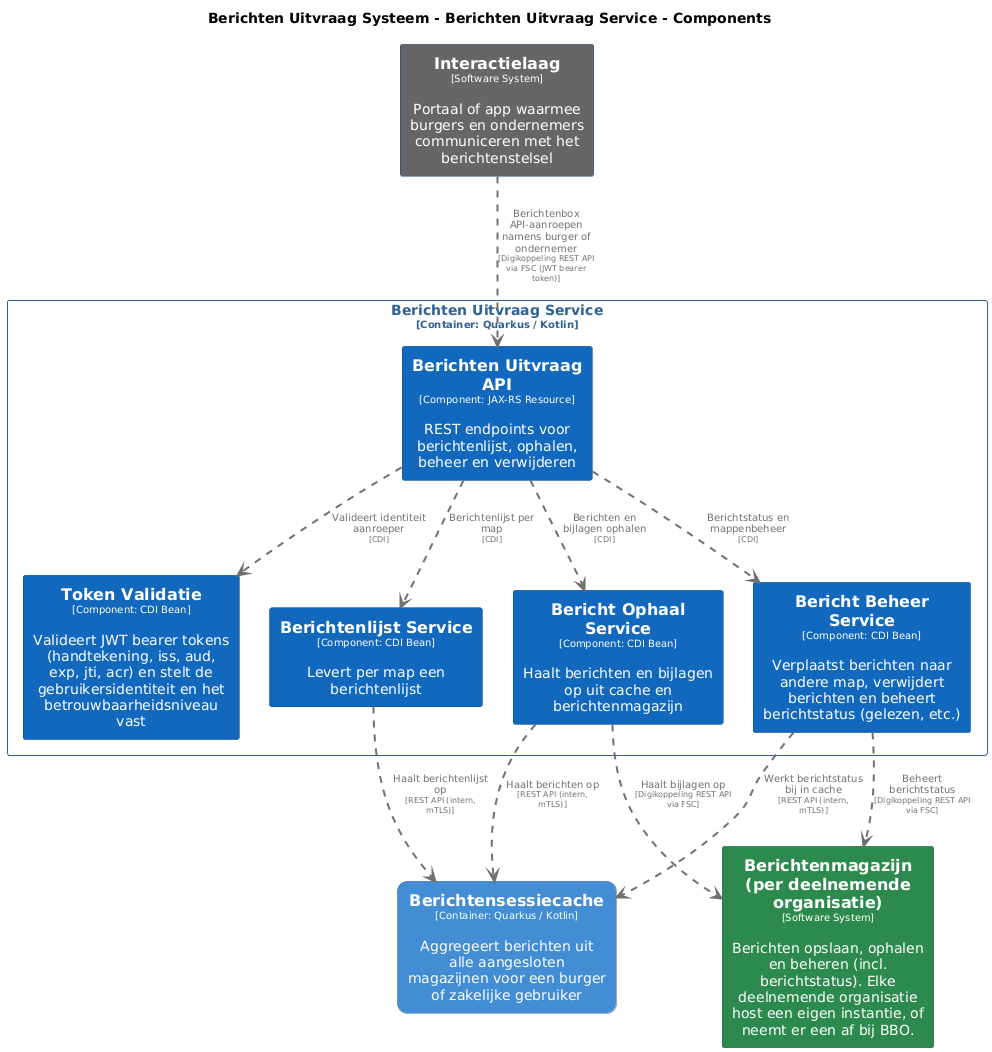

The diagram above was rendered by PlantUML. Its source (embedded in the PNG):
@startuml
set separator none
title Berichten Uitvraag Systeem - Berichten Uitvraag Service - Components

top to bottom direction
skinparam ranksep 60
skinparam nodesep 30

skinparam {
  arrowFontSize 10
  defaultTextAlignment center
  wrapWidth 200
  maxMessageSize 100
}

hide stereotype

skinparam rectangle<<BerichtenUitvraagSysteem.BerichtenUitvraagService.BerichtBeheerService>> {
  BackgroundColor #1168bd
  FontColor #ffffff
  BorderColor #0b4884
  shadowing false
}
skinparam rectangle<<BerichtenUitvraagSysteem.BerichtenUitvraagService.BerichtOphaalService>> {
  BackgroundColor #1168bd
  FontColor #ffffff
  BorderColor #0b4884
  shadowing false
}
skinparam rectangle<<BerichtenUitvraagSysteem.BerichtenUitvraagService.BerichtenUitvraagAPI>> {
  BackgroundColor #1168bd
  FontColor #ffffff
  BorderColor #0b4884
  shadowing false
}
skinparam rectangle<<BerichtenUitvraagSysteem.BerichtenUitvraagService.BerichtenlijstService>> {
  BackgroundColor #1168bd
  FontColor #ffffff
  BorderColor #0b4884
  shadowing false
}
skinparam rectangle<<Berichtenmagazijnperdeelnemendeorganisatie>> {
  BackgroundColor #2d8a4e
  FontColor #ffffff
  BorderColor #1e6b38
  shadowing false
}
skinparam rectangle<<BerichtenUitvraagSysteem.Berichtensessiecache>> {
  BackgroundColor #438dd5
  FontColor #ffffff
  BorderColor #2e6295
  roundCorner 20
  shadowing false
}
skinparam rectangle<<Interactielaag>> {
  BackgroundColor #666666
  FontColor #ffffff
  BorderColor #0b4884
  shadowing false
}
skinparam rectangle<<BerichtenUitvraagSysteem.BerichtenUitvraagService.TokenValidatie>> {
  BackgroundColor #1168bd
  FontColor #ffffff
  BorderColor #0b4884
  shadowing false
}
skinparam rectangle<<BerichtenUitvraagSysteem.BerichtenUitvraagService>> {
  BorderColor #2e6295
  FontColor #2e6295
  shadowing false
}

rectangle "==Interactielaag\n<size:10>[Software System]</size>\n\nPortaal of app waarmee burgers en ondernemers communiceren met het berichtenstelsel" <<Interactielaag>> as Interactielaag
rectangle "==Berichtenmagazijn (per deelnemende organisatie)\n<size:10>[Software System]</size>\n\nBerichten opslaan, ophalen en beheren (incl. berichtstatus). Elke deelnemende organisatie host een eigen instantie, of neemt er een af bij BBO." <<Berichtenmagazijnperdeelnemendeorganisatie>> as Berichtenmagazijnperdeelnemendeorganisatie
rectangle "==Berichtensessiecache\n<size:10>[Container: Quarkus / Kotlin]</size>\n\nAggregeert berichten uit alle aangesloten magazijnen voor een burger of zakelijke gebruiker" <<BerichtenUitvraagSysteem.Berichtensessiecache>> as BerichtenUitvraagSysteem.Berichtensessiecache

rectangle "Berichten Uitvraag Service\n<size:10>[Container: Quarkus / Kotlin]</size>" <<BerichtenUitvraagSysteem.BerichtenUitvraagService>> {
  rectangle "==Berichten Uitvraag API\n<size:10>[Component: JAX-RS Resource]</size>\n\nREST endpoints voor berichtenlijst, ophalen, beheer en verwijderen" <<BerichtenUitvraagSysteem.BerichtenUitvraagService.BerichtenUitvraagAPI>> as BerichtenUitvraagSysteem.BerichtenUitvraagService.BerichtenUitvraagAPI
  rectangle "==Token Validatie\n<size:10>[Component: CDI Bean]</size>\n\nValideert JWT bearer tokens (handtekening, iss, aud, exp, jti, acr) en stelt de gebruikersidentiteit en het betrouwbaarheidsniveau vast" <<BerichtenUitvraagSysteem.BerichtenUitvraagService.TokenValidatie>> as BerichtenUitvraagSysteem.BerichtenUitvraagService.TokenValidatie
  rectangle "==Berichtenlijst Service\n<size:10>[Component: CDI Bean]</size>\n\nLevert per map een berichtenlijst" <<BerichtenUitvraagSysteem.BerichtenUitvraagService.BerichtenlijstService>> as BerichtenUitvraagSysteem.BerichtenUitvraagService.BerichtenlijstService
  rectangle "==Bericht Ophaal Service\n<size:10>[Component: CDI Bean]</size>\n\nHaalt berichten en bijlagen op uit cache en berichtenmagazijn" <<BerichtenUitvraagSysteem.BerichtenUitvraagService.BerichtOphaalService>> as BerichtenUitvraagSysteem.BerichtenUitvraagService.BerichtOphaalService
  rectangle "==Bericht Beheer Service\n<size:10>[Component: CDI Bean]</size>\n\nVerplaatst berichten naar andere map, verwijdert berichten en beheert berichtstatus (gelezen, etc.)" <<BerichtenUitvraagSysteem.BerichtenUitvraagService.BerichtBeheerService>> as BerichtenUitvraagSysteem.BerichtenUitvraagService.BerichtBeheerService
}

BerichtenUitvraagSysteem.BerichtenUitvraagService.BerichtenUitvraagAPI .[#707070,thickness=2].> BerichtenUitvraagSysteem.BerichtenUitvraagService.TokenValidatie : "<color:#707070>Valideert identiteit aanroeper\n<color:#707070><size:8>[CDI]</size>"
BerichtenUitvraagSysteem.BerichtenUitvraagService.BerichtenUitvraagAPI .[#707070,thickness=2].> BerichtenUitvraagSysteem.BerichtenUitvraagService.BerichtenlijstService : "<color:#707070>Berichtenlijst per map\n<color:#707070><size:8>[CDI]</size>"
BerichtenUitvraagSysteem.BerichtenUitvraagService.BerichtenUitvraagAPI .[#707070,thickness=2].> BerichtenUitvraagSysteem.BerichtenUitvraagService.BerichtOphaalService : "<color:#707070>Berichten en bijlagen ophalen\n<color:#707070><size:8>[CDI]</size>"
BerichtenUitvraagSysteem.BerichtenUitvraagService.BerichtenUitvraagAPI .[#707070,thickness=2].> BerichtenUitvraagSysteem.BerichtenUitvraagService.BerichtBeheerService : "<color:#707070>Berichtstatus en mappenbeheer\n<color:#707070><size:8>[CDI]</size>"
BerichtenUitvraagSysteem.BerichtenUitvraagService.BerichtOphaalService .[#707070,thickness=2].> BerichtenUitvraagSysteem.Berichtensessiecache : "<color:#707070>Haalt berichten op\n<color:#707070><size:8>[REST API (intern, mTLS)]</size>"
BerichtenUitvraagSysteem.BerichtenUitvraagService.BerichtenlijstService .[#707070,thickness=2].> BerichtenUitvraagSysteem.Berichtensessiecache : "<color:#707070>Haalt berichtenlijst op\n<color:#707070><size:8>[REST API (intern, mTLS)]</size>"
BerichtenUitvraagSysteem.BerichtenUitvraagService.BerichtBeheerService .[#707070,thickness=2].> BerichtenUitvraagSysteem.Berichtensessiecache : "<color:#707070>Werkt berichtstatus bij in cache\n<color:#707070><size:8>[REST API (intern, mTLS)]</size>"
Interactielaag .[#707070,thickness=2].> BerichtenUitvraagSysteem.BerichtenUitvraagService.BerichtenUitvraagAPI : "<color:#707070>Berichtenbox API-aanroepen namens burger of ondernemer\n<color:#707070><size:8>[Digikoppeling REST API via FSC (JWT bearer token)]</size>"
BerichtenUitvraagSysteem.BerichtenUitvraagService.BerichtOphaalService .[#707070,thickness=2].> Berichtenmagazijnperdeelnemendeorganisatie : "<color:#707070>Haalt bijlagen op\n<color:#707070><size:8>[Digikoppeling REST API via FSC]</size>"
BerichtenUitvraagSysteem.BerichtenUitvraagService.BerichtBeheerService .[#707070,thickness=2].> Berichtenmagazijnperdeelnemendeorganisatie : "<color:#707070>Beheert berichtstatus\n<color:#707070><size:8>[Digikoppeling REST API via FSC]</size>"
@enduml